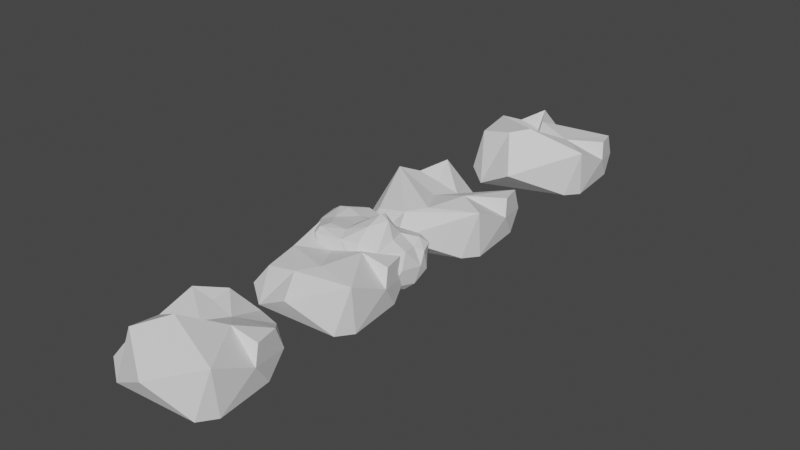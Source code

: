 # Source: untitled.blend  (saved by Blender 3.6.11; exported with 4.5.12 LTS)
import bpy
from mathutils import Matrix  # noqa: F401  (used for matrix-valued properties, if any)

bpy.ops.wm.read_factory_settings(use_empty=True)
scene = bpy.context.scene
scene.name = 'Scene'

# ---- collections
col_collection = bpy.data.collections.new('Collection'); scene.collection.children.link(col_collection)

# ---- world
world_world = bpy.data.worlds.new('World'); scene.world = world_world
world_world.use_nodes = True; world_world.node_tree.nodes.clear()
_N = world_world.node_tree.nodes; _L = world_world.node_tree.links
n0 = _N.new('ShaderNodeOutputWorld'); n0.name = 'World Output'; n0.location = (300, 300)
n1 = _N.new('ShaderNodeBackground'); n1.name = 'Background'; n1.location = (10, 300)
n1.inputs[0].default_value = (0.05088, 0.05088, 0.05088, 1.0)
_L.new(n1.outputs[0], n0.inputs[0])
n0.is_active_output = True
world_world.color = (0.05088, 0.05088, 0.05088)
world_world.use_sun_shadow = False
world_world.sun_shadow_jitter_overblur = 0.0

# ---- meshes
me_cube = bpy.data.meshes.new('Cube')
me_cube.from_pydata([(-0.6668, -0.552, -0.422), (-0.7551, -0.6369, -0.02315), (-0.5126, -0.5878, 0.5512), (-0.5466, -0.1608, 0.686), (-0.6433, 0.3539, 0.8365), (-0.7669, 0.6453, -0.2514), (-0.1417, 0.31, -0.5088), (-0.3869, 0.6629, 0.6781), (0.03267, 0.3441, 0.5585), (0.6533, 0.4273, 0.6585), (0.4617, 0.6022, -0.4211), (0.7806, 0.08598, 0.7459), (0.8523, -0.0203, 0.3246), (0.8325, -0.5534, 0.8655), (0.8044, -0.4729, -0.4301), (-0.1242, -0.795, 1.346), (-0.9114, 0.3821, 0.01394), (-0.1227, 0.7727, -0.3088), (-0.1128, 0.8581, 0.1203), (0.3726, 0.6765, 0.3104), (0.7763, 0.2015, -0.3241), (0.6356, 0.5452, 0.03447), (0.6762, -0.6944, -0.3754), (0.07782, -0.8859, 0.2966), (-0.4759, -0.8046, -0.2623), (0.2881, 0.09591, -0.4698), (-0.06485, -0.2596, -0.3757), (0.4019, 0.0477, 0.9288), (-0.3487, 0.3959, 0.6546), (-0.1117, 0.04223, 0.6596), (0.09567, -0.4077, 1.416)], [], [(16, 5, 0), (3, 4, 1), (18, 10, 17), (5, 17, 6), (5, 18, 17), (7, 8, 18), (8, 19, 18), (19, 9, 21), (17, 10, 6), (10, 21, 20), (21, 11, 12), (14, 13, 22), (20, 14, 10), (23, 24, 22), (13, 23, 22), (23, 15, 24), (24, 2, 1), (22, 0, 14), (25, 26, 6), (14, 26, 25), (26, 14, 0), (6, 26, 0), (29, 30, 27), (29, 3, 30), (9, 27, 11), (8, 27, 9), (8, 28, 29), (4, 28, 7), (28, 4, 29), (3, 2, 15), (27, 13, 12), (11, 27, 12), (1, 16, 0), (1, 4, 16), (2, 3, 1), (16, 4, 5), (0, 5, 6), (18, 19, 10), (5, 7, 18), (5, 4, 7), (8, 9, 19), (19, 21, 10), (20, 21, 12), (20, 12, 14), (12, 13, 14), (21, 9, 11), (13, 15, 23), (24, 15, 2), (24, 1, 0), (22, 24, 0), (6, 10, 25), (10, 14, 25), (8, 29, 27), (8, 7, 28), (29, 4, 3), (30, 3, 15), (30, 15, 13), (27, 30, 13)])
_uv = me_cube.uv_layers.new(name='UVMap')
_uv.uv.foreach_set('vector', [0.5, 0.1849, 0.4551, 0.2302, 0.4172, 0.01016, 0.625, 0.0625, 0.6256, 0.1885, 0.5019, 0.01517, 0.5212, 0.3547, 0.4064, 0.4838, 0.4375, 0.3522, 0.4551, 0.2302, 0.4375, 0.3522, 0.375, 0.3808, 0.4551, 0.2302, 0.5212, 0.3547, 0.4375, 0.3522, 0.6104, 0.3125, 0.625, 0.375, 0.5212, 0.3547, 0.625, 0.375, 0.5591, 0.4375, 0.5212, 0.3547, 0.5591, 0.4375, 0.6627, 0.5, 0.5069, 0.5148, 0.4375, 0.3522, 0.4064, 0.4838, 0.375, 0.3808, 0.4064, 0.4838, 0.5069, 0.5148, 0.4375, 0.5854, 0.5069, 0.5148, 0.625, 0.5625, 0.5633, 0.6082, 0.41, 0.704, 0.625, 0.7269, 0.4378, 0.7628, 0.4375, 0.5854, 0.41, 0.704, 0.4045, 0.4886, 0.5335, 0.856, 0.4547, 0.9375, 0.4378, 0.7628, 0.625, 0.7269, 0.5335, 0.856, 0.4378, 0.7628, 0.5335, 0.856, 0.625, 0.8819, 0.4547, 0.9375, 0.4547, 0.9375, 0.6199, 1.0, 0.5, 1.0, 0.4378, 0.7628, 0.4172, 0.9984, 0.375, 0.7653, 0.3125, 0.6024, 0.2166, 0.6817, 0.2281, 0.5633, 0.41, 0.704, 0.2166, 0.6817, 0.3125, 0.6024, 0.2166, 0.6817, 0.41, 0.704, 0.13, 0.7515, 0.2281, 0.5633, 0.2166, 0.6817, 0.13, 0.7515, 0.7686, 0.5895, 0.7274, 0.6875, 0.6875, 0.6101, 0.7686, 0.5895, 0.8612, 0.6875, 0.7274, 0.6875, 0.6627, 0.5, 0.6875, 0.6101, 0.625, 0.5625, 0.75, 0.5, 0.6875, 0.6101, 0.6627, 0.5, 0.75, 0.5, 0.8125, 0.5625, 0.7686, 0.5895, 0.875, 0.5615, 0.8125, 0.5625, 0.8125, 0.5, 0.8125, 0.5625, 0.875, 0.5615, 0.7686, 0.5895, 0.8612, 0.6875, 0.875, 0.75, 0.7569, 0.75, 0.6875, 0.6101, 0.625, 0.7269, 0.5633, 0.6082, 0.625, 0.5625, 0.6875, 0.6101, 0.5633, 0.6082, 0.5019, 0.01517, 0.5, 0.1849, 0.4172, 0.01016, 0.5019, 0.01517, 0.6256, 0.1885, 0.5, 0.1849, 0.6199, 0.0, 0.625, 0.0625, 0.5019, 0.01517, 0.5, 0.1849, 0.6256, 0.1885, 0.4551, 0.2302, 0.4172, 0.01016, 0.4551, 0.2302, 0.375, 0.1877, 0.5212, 0.3547, 0.5591, 0.4375, 0.4064, 0.4838, 0.4551, 0.2302, 0.6104, 0.3125, 0.5212, 0.3547, 0.4551, 0.2302, 0.6256, 0.1885, 0.6104, 0.3125, 0.625, 0.375, 0.625, 0.4623, 0.5591, 0.4375, 0.5591, 0.4375, 0.5069, 0.5148, 0.4064, 0.4838, 0.4375, 0.5854, 0.5069, 0.5148, 0.5633, 0.6082, 0.4375, 0.5854, 0.5633, 0.6082, 0.41, 0.704, 0.5633, 0.6082, 0.625, 0.7269, 0.41, 0.704, 0.5069, 0.5148, 0.6627, 0.5, 0.625, 0.5625, 0.625, 0.7269, 0.625, 0.8819, 0.5335, 0.856, 0.4547, 0.9375, 0.625, 0.8819, 0.6199, 1.0, 0.4547, 0.9375, 0.5, 1.0, 0.4172, 0.9984, 0.4378, 0.7628, 0.4547, 0.9375, 0.4172, 0.9984, 0.2281, 0.5633, 0.4045, 0.4886, 0.3125, 0.6024, 0.4045, 0.4886, 0.41, 0.704, 0.3125, 0.6024, 0.75, 0.5, 0.7686, 0.5895, 0.6875, 0.6101, 0.75, 0.5, 0.8125, 0.5, 0.8125, 0.5625, 0.7686, 0.5895, 0.875, 0.5615, 0.8612, 0.6875, 0.7274, 0.6875, 0.8612, 0.6875, 0.7569, 0.75, 0.7274, 0.6875, 0.7569, 0.75, 0.625, 0.7269, 0.6875, 0.6101, 0.7274, 0.6875, 0.625, 0.7269])
me_cube.update()
me_cube_003 = bpy.data.meshes.new('Cube.003')
me_cube_003.from_pydata([(-0.4976, -0.5382, -0.3485), (-0.8561, -0.3163, 0.3626), (-0.5845, -0.2435, 0.9937), (0.06417, 0.3139, 0.6303), (0.5756, 0.362, 0.5027), (0.6488, 0.2824, 0.1941), (-0.1946, -0.8076, 0.08459), (0.416, -0.003055, 0.9396), (-0.4307, -0.107, -0.4309), (-0.4727, 0.5322, -0.2312), (-0.521, 0.3678, 0.8191), (0.4148, 0.3679, 0.589), (0.5559, -0.161, -0.4195), (0.7184, -0.2305, 0.7631), (0.2868, -0.6663, 1.098), (-0.003905, -0.6897, 1.056), (-0.484, -0.7039, 0.9626), (-0.9504, -0.1478, -0.1091), (-1.007, -0.076, 0.618), (-0.9704, 0.09661, 0.7401), (-0.8714, 0.178, 0.3063), (-0.7437, 0.4554, 0.3708), (-0.5692, 0.2696, -0.3306), (-0.751, -0.4957, 0.7123), (-0.6429, 0.3897, 0.7526), (-0.3292, 0.4157, -0.367), (0.1779, 0.3548, -0.3533), (0.7556, 0.1017, 0.5176), (0.8061, -0.02188, 0.2276), (0.7032, -0.2271, -0.3507), (0.7967, -0.1334, -0.2021), (0.1399, -0.7725, -0.14), (0.222, -0.8197, 0.4833), (-0.6235, -0.6725, -0.06191), (0.5714, -0.5742, -0.2417), (0.1757, 0.1138, 0.8535), (-0.06641, -0.03196, 1.017), (0.2172, -0.1625, 1.491), (-0.1913, -0.2164, 1.024), (-0.6373, 0.08296, 1.003), (-0.4919, -0.6138, 1.072), (-0.1031, -0.5122, 1.143), (0.5131, -0.2468, 0.9808), (0.6134, 0.1636, 0.7965), (-0.7877, 0.3549, -0.07851), (0.1512, 0.4502, -0.08159), (-0.3171, 0.5402, 0.1629), (0.2298, 0.4175, 0.3533), (0.7601, 0.1495, -0.03164), (0.4316, -0.8318, 0.5871), (0.5399, -0.5907, 0.8584), (-0.5504, -0.6776, 0.444), (-0.359, 0.02214, 0.9405), (-0.873, -0.1274, -0.2052), (-0.8651, -0.2441, 0.7744), (-0.7889, 0.05232, 0.97), (-0.3486, 0.5646, -0.09362), (0.6721, 0.2233, -0.2266), (0.7142, -0.532, -0.03225), (0.6922, 0.04379, -0.3406), (0.5343, -0.7638, 0.4918), (0.5271, -0.6975, 0.2328), (-0.236, -0.8032, 0.4267), (0.2855, -0.5596, -0.3912), (0.2155, -0.0796, 1.447), (0.5066, 0.2801, 0.737), (0.6653, -0.003005, 0.6844), (-0.7897, 0.447, 0.1713), (0.7951, -0.3782, 0.3708), (0.6775, 0.2822, 0.5724), (-0.5717, -0.6732, -0.2451), (-0.222, -0.6817, -0.3358), (0.1821, 0.2085, -0.4584), (-0.1119, 0.3605, 0.642), (-0.4217, -0.478, 1.1), (0.2555, -0.4504, 1.376), (0.3803, -0.193, 1.411)], [], [(22, 44, 9), (22, 53, 44), (53, 8, 0), (53, 22, 8), (19, 55, 24), (19, 54, 55), (45, 56, 47), (26, 45, 57), (26, 25, 9), (56, 46, 47), (10, 47, 46), (3, 47, 73), (47, 4, 5), (48, 57, 5), (29, 58, 34), (59, 29, 12), (49, 60, 50), (32, 61, 49), (61, 31, 34), (32, 62, 6), (16, 32, 15), (6, 33, 70), (1, 33, 23), (63, 71, 0), (63, 12, 29), (8, 63, 0), (37, 64, 38), (52, 38, 36), (2, 38, 52), (65, 69, 4), (69, 43, 27), (35, 65, 3), (43, 35, 7), (11, 65, 4), (39, 10, 24), (54, 74, 2), (40, 54, 23), (40, 16, 15), (42, 66, 7), (66, 13, 28), (66, 43, 7), (27, 66, 28), (1, 17, 33), (70, 53, 0), (1, 18, 20), (20, 18, 19), (21, 19, 24), (21, 20, 19), (44, 20, 67), (16, 23, 51), (8, 22, 25), (25, 22, 9), (8, 25, 72), (21, 56, 9), (21, 24, 46), (46, 24, 10), (67, 21, 9), (11, 47, 3), (5, 45, 47), (48, 27, 28), (28, 68, 30), (68, 13, 50), (69, 27, 5), (50, 14, 49), (16, 51, 62), (62, 33, 6), (62, 51, 33), (31, 63, 34), (6, 70, 31), (57, 72, 26), (59, 72, 57), (59, 12, 72), (35, 3, 52), (55, 39, 24), (38, 41, 37), (74, 38, 2), (15, 41, 40), (14, 75, 15), (76, 50, 42), (7, 76, 42), (76, 64, 37), (13, 42, 50), (17, 44, 53), (2, 55, 54), (19, 18, 54), (23, 18, 1), (23, 54, 18), (26, 56, 45), (26, 9, 56), (73, 47, 10), (5, 4, 69), (72, 25, 26), (29, 30, 58), (30, 68, 58), (61, 58, 68), (34, 58, 61), (57, 30, 59), (29, 59, 30), (6, 31, 32), (49, 61, 60), (50, 60, 68), (68, 60, 61), (32, 31, 61), (16, 62, 32), (23, 33, 51), (29, 34, 63), (72, 12, 8), (8, 12, 63), (36, 64, 35), (38, 64, 36), (7, 35, 64), (65, 43, 69), (3, 65, 11), (43, 65, 35), (52, 3, 73), (73, 10, 52), (39, 52, 10), (54, 40, 74), (16, 40, 23), (42, 13, 66), (27, 43, 66), (33, 17, 53), (1, 20, 17), (44, 17, 20), (21, 67, 20), (9, 44, 67), (21, 46, 56), (4, 47, 11), (57, 45, 5), (5, 27, 48), (57, 48, 30), (28, 30, 48), (28, 13, 68), (49, 14, 15), (49, 15, 32), (53, 70, 33), (0, 71, 70), (31, 71, 63), (31, 70, 71), (36, 35, 52), (2, 39, 55), (2, 52, 39), (41, 38, 74), (40, 41, 74), (37, 41, 75), (15, 75, 41), (76, 75, 50), (50, 75, 14), (7, 64, 76), (75, 76, 37)])
_uv = me_cube_003.uv_layers.new(name='UVMap')
_uv.uv.foreach_set('vector', [0.4303, 0.1655, 0.4776, 0.1795, 0.4438, 0.2787, 0.4303, 0.1655, 0.4619, 0.09291, 0.4776, 0.1795, 0.4619, 0.09291, 0.4064, 0.1009, 0.4172, 0.01016, 0.4619, 0.09291, 0.4303, 0.1655, 0.4064, 0.1009, 0.5797, 0.1449, 0.6196, 0.1362, 0.6038, 0.2078, 0.5797, 0.1449, 0.5927, 0.07515, 0.6196, 0.1362, 0.4648, 0.4079, 0.4729, 0.3041, 0.5667, 0.4047, 0.4096, 0.4239, 0.4648, 0.4079, 0.4312, 0.523, 0.4096, 0.4239, 0.4136, 0.3299, 0.4438, 0.2787, 0.4729, 0.3041, 0.5187, 0.3124, 0.5667, 0.4047, 0.6179, 0.2514, 0.5667, 0.4047, 0.5187, 0.3124, 0.625, 0.375, 0.5667, 0.4047, 0.6195, 0.3514, 0.5667, 0.4047, 0.6185, 0.4884, 0.5266, 0.511, 0.4891, 0.5696, 0.4384, 0.5355, 0.5266, 0.511, 0.4185, 0.6605, 0.4711, 0.7307, 0.425, 0.7357, 0.42, 0.5848, 0.4185, 0.6605, 0.3718, 0.6473, 0.5616, 0.8044, 0.5485, 0.7839, 0.6051, 0.7543, 0.5407, 0.8438, 0.5177, 0.7772, 0.5616, 0.8044, 0.5177, 0.7772, 0.4716, 0.8455, 0.4088, 0.764, 0.5407, 0.8438, 0.5406, 0.8962, 0.5008, 0.8958, 0.6207, 0.9328, 0.5407, 0.8438, 0.6221, 0.8541, 0.5008, 0.8958, 0.4909, 0.9849, 0.4584, 0.9682, 0.5, 1.0, 0.4909, 0.9849, 0.5414, 1.0, 0.4082, 0.8358, 0.4381, 0.9125, 0.4287, 0.9753, 0.3172, 0.7197, 0.3718, 0.6473, 0.4185, 0.6605, 0.1787, 0.6732, 0.3172, 0.7197, 0.13, 0.7515, 0.7174, 0.6655, 0.7146, 0.6469, 0.7695, 0.6691, 0.7986, 0.6138, 0.7695, 0.6691, 0.7513, 0.6187, 0.851, 0.6846, 0.7695, 0.6691, 0.7986, 0.6138, 0.6758, 0.5327, 0.6135, 0.527, 0.6185, 0.4884, 0.6135, 0.527, 0.6541, 0.566, 0.5886, 0.5697, 0.7241, 0.5834, 0.6758, 0.5327, 0.7492, 0.5083, 0.6541, 0.566, 0.7241, 0.5834, 0.6838, 0.6141, 0.6924, 0.5, 0.6758, 0.5327, 0.6185, 0.4884, 0.8431, 0.613, 0.8358, 0.5436, 0.875, 0.5615, 0.8652, 0.7058, 0.8052, 0.7152, 0.851, 0.6846, 0.8193, 0.7329, 0.8652, 0.7058, 0.8715, 0.7344, 0.8193, 0.7329, 0.8076, 0.75, 0.7334, 0.7459, 0.6664, 0.6794, 0.6218, 0.6089, 0.6838, 0.6141, 0.6218, 0.6089, 0.6162, 0.6695, 0.5409, 0.6135, 0.6218, 0.6089, 0.6541, 0.566, 0.6838, 0.6141, 0.5886, 0.5697, 0.6218, 0.6089, 0.5409, 0.6135, 0.5256, 0.07256, 0.4848, 0.0941, 0.4808, 0.01392, 0.4384, 0.01142, 0.4619, 0.09291, 0.4172, 0.01016, 0.5256, 0.07256, 0.5587, 0.1095, 0.532, 0.1448, 0.532, 0.1448, 0.5587, 0.1095, 0.5797, 0.1449, 0.5419, 0.2068, 0.5797, 0.1449, 0.6038, 0.2078, 0.5419, 0.2068, 0.532, 0.1448, 0.5797, 0.1449, 0.4776, 0.1795, 0.532, 0.1448, 0.5148, 0.198, 0.6199, 0.0, 0.5947, 0.02867, 0.5904, 0.003794, 0.4064, 0.1009, 0.4303, 0.1655, 0.4087, 0.1987, 0.4087, 0.1987, 0.4303, 0.1655, 0.4431, 0.2344, 0.4064, 0.1009, 0.4087, 0.1987, 0.375, 0.1877, 0.5419, 0.2068, 0.4729, 0.3041, 0.4438, 0.2787, 0.5419, 0.2068, 0.6038, 0.2078, 0.5187, 0.3124, 0.5187, 0.3124, 0.6038, 0.2078, 0.6179, 0.2514, 0.5148, 0.198, 0.5419, 0.2068, 0.4438, 0.2787, 0.6138, 0.4327, 0.5667, 0.4047, 0.625, 0.375, 0.5266, 0.511, 0.4648, 0.4079, 0.5667, 0.4047, 0.4891, 0.5696, 0.5886, 0.5697, 0.5409, 0.6135, 0.5409, 0.6135, 0.5467, 0.6998, 0.458, 0.634, 0.5467, 0.6998, 0.6162, 0.6695, 0.6051, 0.7543, 0.6135, 0.527, 0.5886, 0.5697, 0.5266, 0.511, 0.6051, 0.7543, 0.6159, 0.809, 0.5616, 0.8044, 0.6207, 0.9328, 0.5724, 0.9713, 0.5406, 0.8962, 0.5406, 0.8962, 0.4909, 0.9849, 0.5008, 0.8958, 0.5406, 0.8962, 0.5724, 0.9713, 0.4909, 0.9849, 0.4716, 0.8455, 0.4082, 0.8358, 0.4088, 0.764, 0.5008, 0.8958, 0.4584, 0.9682, 0.4716, 0.8455, 0.4384, 0.5355, 0.3047, 0.56, 0.3355, 0.5178, 0.42, 0.5848, 0.3047, 0.56, 0.4384, 0.5355, 0.42, 0.5848, 0.3718, 0.6473, 0.3047, 0.56, 0.7241, 0.5834, 0.7492, 0.5083, 0.7986, 0.6138, 0.8697, 0.6099, 0.8431, 0.613, 0.875, 0.5615, 0.7695, 0.6691, 0.7542, 0.7171, 0.7174, 0.6655, 0.8052, 0.7152, 0.7695, 0.6691, 0.851, 0.6846, 0.7334, 0.7459, 0.7542, 0.7171, 0.8193, 0.7329, 0.691, 0.7384, 0.7066, 0.7111, 0.7334, 0.7459, 0.6932, 0.6709, 0.6051, 0.7543, 0.6664, 0.6794, 0.6838, 0.6141, 0.6932, 0.6709, 0.6664, 0.6794, 0.6932, 0.6709, 0.7146, 0.6469, 0.7174, 0.6655, 0.6162, 0.6695, 0.6664, 0.6794, 0.6051, 0.7543, 0.4848, 0.0941, 0.4776, 0.1795, 0.4619, 0.09291, 0.625, 0.0625, 0.6196, 0.1362, 0.5927, 0.07515, 0.5797, 0.1449, 0.5587, 0.1095, 0.5927, 0.07515, 0.5947, 0.02867, 0.5587, 0.1095, 0.5256, 0.07256, 0.5947, 0.02867, 0.5927, 0.07515, 0.5587, 0.1095, 0.4096, 0.4239, 0.4729, 0.3041, 0.4648, 0.4079, 0.4096, 0.4239, 0.4438, 0.2787, 0.4729, 0.3041, 0.6195, 0.3514, 0.5667, 0.4047, 0.6179, 0.2514, 0.5266, 0.511, 0.6185, 0.4884, 0.6135, 0.527, 0.3791, 0.3943, 0.4136, 0.3299, 0.4096, 0.4239, 0.4185, 0.6605, 0.458, 0.634, 0.4711, 0.7307, 0.458, 0.634, 0.5467, 0.6998, 0.4711, 0.7307, 0.5177, 0.7772, 0.4711, 0.7307, 0.5467, 0.6998, 0.425, 0.7357, 0.4711, 0.7307, 0.5177, 0.7772, 0.4384, 0.5355, 0.458, 0.634, 0.42, 0.5848, 0.4185, 0.6605, 0.42, 0.5848, 0.458, 0.634, 0.5008, 0.8958, 0.4716, 0.8455, 0.5407, 0.8438, 0.5616, 0.8044, 0.5177, 0.7772, 0.5485, 0.7839, 0.6051, 0.7543, 0.5485, 0.7839, 0.5467, 0.6998, 0.5467, 0.6998, 0.5485, 0.7839, 0.5177, 0.7772, 0.5407, 0.8438, 0.4716, 0.8455, 0.5177, 0.7772, 0.6207, 0.9328, 0.5406, 0.8962, 0.5407, 0.8438, 0.5414, 1.0, 0.4909, 0.9849, 0.5724, 0.9713, 0.375, 0.7653, 0.4088, 0.764, 0.4082, 0.8358, 0.3047, 0.56, 0.3718, 0.6473, 0.1787, 0.6732, 0.1787, 0.6732, 0.3718, 0.6473, 0.3172, 0.7197, 0.7513, 0.6187, 0.7146, 0.6469, 0.7241, 0.5834, 0.7695, 0.6691, 0.7146, 0.6469, 0.7513, 0.6187, 0.6838, 0.6141, 0.7241, 0.5834, 0.7146, 0.6469, 0.6758, 0.5327, 0.6541, 0.566, 0.6135, 0.527, 0.7492, 0.5083, 0.6758, 0.5327, 0.6924, 0.5, 0.6541, 0.566, 0.6758, 0.5327, 0.7241, 0.5834, 0.7986, 0.6138, 0.7492, 0.5083, 0.7801, 0.5274, 0.7801, 0.5274, 0.8358, 0.5436, 0.7986, 0.6138, 0.8431, 0.613, 0.7986, 0.6138, 0.8358, 0.5436, 0.8652, 0.7058, 0.8193, 0.7329, 0.8052, 0.7152, 0.8076, 0.75, 0.8193, 0.7329, 0.8715, 0.7344, 0.6664, 0.6794, 0.6162, 0.6695, 0.6218, 0.6089, 0.5886, 0.5697, 0.6541, 0.566, 0.6218, 0.6089, 0.4808, 0.01392, 0.4848, 0.0941, 0.4619, 0.09291, 0.5256, 0.07256, 0.532, 0.1448, 0.4848, 0.0941, 0.4776, 0.1795, 0.4848, 0.0941, 0.532, 0.1448, 0.5419, 0.2068, 0.5148, 0.198, 0.532, 0.1448, 0.4438, 0.2787, 0.4776, 0.1795, 0.5148, 0.198, 0.5419, 0.2068, 0.5187, 0.3124, 0.4729, 0.3041, 0.6096, 0.4565, 0.5667, 0.4047, 0.6138, 0.4327, 0.4384, 0.5355, 0.4648, 0.4079, 0.5266, 0.511, 0.5266, 0.511, 0.5886, 0.5697, 0.4891, 0.5696, 0.4384, 0.5355, 0.4891, 0.5696, 0.458, 0.634, 0.5409, 0.6135, 0.458, 0.634, 0.4891, 0.5696, 0.5409, 0.6135, 0.6162, 0.6695, 0.5467, 0.6998, 0.5616, 0.8044, 0.6159, 0.809, 0.6221, 0.8541, 0.5616, 0.8044, 0.6221, 0.8541, 0.5407, 0.8438, 0.4586, 0.9992, 0.4584, 0.9682, 0.4909, 0.9849, 0.4287, 0.9753, 0.4381, 0.9125, 0.4584, 0.9682, 0.4716, 0.8455, 0.4381, 0.9125, 0.4082, 0.8358, 0.4716, 0.8455, 0.4584, 0.9682, 0.4381, 0.9125, 0.7513, 0.6187, 0.7241, 0.5834, 0.7986, 0.6138, 0.851, 0.6846, 0.8431, 0.613, 0.8697, 0.6099, 0.851, 0.6846, 0.7986, 0.6138, 0.8431, 0.613, 0.7542, 0.7171, 0.7695, 0.6691, 0.8052, 0.7152, 0.8193, 0.7329, 0.7542, 0.7171, 0.8052, 0.7152, 0.7174, 0.6655, 0.7542, 0.7171, 0.7066, 0.7111, 0.7334, 0.7459, 0.7066, 0.7111, 0.7542, 0.7171, 0.6932, 0.6709, 0.7066, 0.7111, 0.6051, 0.7543, 0.6051, 0.7543, 0.7066, 0.7111, 0.691, 0.7384, 0.6838, 0.6141, 0.7146, 0.6469, 0.6932, 0.6709, 0.7066, 0.7111, 0.6932, 0.6709, 0.7174, 0.6655])
me_cube_003.update()
me_cube_004 = bpy.data.meshes.new('Cube.004')
me_cube_004.from_pydata([(-0.6668, -0.552, -0.422), (-0.7551, -0.6369, -0.02315), (-0.5126, -0.5878, 0.5512), (-0.5466, -0.1608, 0.686), (-0.6433, 0.3539, 0.8365), (-0.7669, 0.6453, -0.2514), (-0.1417, 0.31, -0.5088), (-0.3869, 0.6629, 0.6781), (0.03267, 0.3441, 0.5585), (0.6533, 0.4273, 0.6585), (0.4617, 0.6022, -0.4211), (0.7806, 0.08598, 0.7459), (0.8523, -0.0203, 0.3246), (0.8325, -0.5534, 0.8655), (0.8044, -0.4729, -0.4301), (-0.03667, -0.6115, 0.7457), (-0.9114, 0.3821, 0.01394), (-0.1227, 0.7727, -0.3088), (-0.1128, 0.8581, 0.1203), (0.3726, 0.6765, 0.3104), (0.7763, 0.2015, -0.3241), (0.6356, 0.5452, 0.03447), (0.6762, -0.6944, -0.3754), (0.07782, -0.8859, 0.2966), (-0.4759, -0.8046, -0.2623), (0.2881, 0.09591, -0.4698), (-0.06485, -0.2596, -0.3757), (0.4019, 0.0477, 0.9288), (-0.3487, 0.3959, 0.6546), (-0.1117, 0.04223, 0.6596), (0.1901, -0.4177, 0.8353)], [], [(16, 5, 0), (3, 4, 1), (18, 10, 17), (5, 17, 6), (5, 18, 17), (7, 8, 18), (8, 19, 18), (19, 9, 21), (17, 10, 6), (10, 21, 20), (21, 11, 12), (14, 13, 22), (20, 14, 10), (23, 24, 22), (13, 23, 22), (23, 15, 24), (24, 2, 1), (22, 0, 14), (25, 26, 6), (14, 26, 25), (26, 14, 0), (6, 26, 0), (29, 30, 27), (29, 3, 30), (9, 27, 11), (8, 27, 9), (8, 28, 29), (4, 28, 7), (28, 4, 29), (3, 2, 15), (27, 13, 12), (11, 27, 12), (1, 16, 0), (1, 4, 16), (2, 3, 1), (16, 4, 5), (0, 5, 6), (18, 19, 10), (5, 7, 18), (5, 4, 7), (8, 9, 19), (19, 21, 10), (20, 21, 12), (20, 12, 14), (12, 13, 14), (21, 9, 11), (13, 15, 23), (24, 15, 2), (24, 1, 0), (22, 24, 0), (6, 10, 25), (10, 14, 25), (8, 29, 27), (8, 7, 28), (29, 4, 3), (30, 3, 15), (30, 15, 13), (27, 30, 13)])
_uv = me_cube_004.uv_layers.new(name='UVMap')
_uv.uv.foreach_set('vector', [0.5, 0.1849, 0.4551, 0.2302, 0.4172, 0.01016, 0.625, 0.0625, 0.6256, 0.1885, 0.5019, 0.01517, 0.5212, 0.3547, 0.4064, 0.4838, 0.4375, 0.3522, 0.4551, 0.2302, 0.4375, 0.3522, 0.375, 0.3808, 0.4551, 0.2302, 0.5212, 0.3547, 0.4375, 0.3522, 0.6104, 0.3125, 0.625, 0.375, 0.5212, 0.3547, 0.625, 0.375, 0.5591, 0.4375, 0.5212, 0.3547, 0.5591, 0.4375, 0.6627, 0.5, 0.5069, 0.5148, 0.4375, 0.3522, 0.4064, 0.4838, 0.375, 0.3808, 0.4064, 0.4838, 0.5069, 0.5148, 0.4375, 0.5854, 0.5069, 0.5148, 0.625, 0.5625, 0.5633, 0.6082, 0.41, 0.704, 0.625, 0.7269, 0.4378, 0.7628, 0.4375, 0.5854, 0.41, 0.704, 0.4045, 0.4886, 0.5335, 0.856, 0.4547, 0.9375, 0.4378, 0.7628, 0.625, 0.7269, 0.5335, 0.856, 0.4378, 0.7628, 0.5335, 0.856, 0.625, 0.8819, 0.4547, 0.9375, 0.4547, 0.9375, 0.6199, 1.0, 0.5, 1.0, 0.4378, 0.7628, 0.4172, 0.9984, 0.375, 0.7653, 0.3125, 0.6024, 0.2166, 0.6817, 0.2281, 0.5633, 0.41, 0.704, 0.2166, 0.6817, 0.3125, 0.6024, 0.2166, 0.6817, 0.41, 0.704, 0.13, 0.7515, 0.2281, 0.5633, 0.2166, 0.6817, 0.13, 0.7515, 0.7686, 0.5895, 0.7274, 0.6875, 0.6875, 0.6101, 0.7686, 0.5895, 0.8612, 0.6875, 0.7274, 0.6875, 0.6627, 0.5, 0.6875, 0.6101, 0.625, 0.5625, 0.75, 0.5, 0.6875, 0.6101, 0.6627, 0.5, 0.75, 0.5, 0.8125, 0.5625, 0.7686, 0.5895, 0.875, 0.5615, 0.8125, 0.5625, 0.8125, 0.5, 0.8125, 0.5625, 0.875, 0.5615, 0.7686, 0.5895, 0.8612, 0.6875, 0.875, 0.75, 0.7569, 0.75, 0.6875, 0.6101, 0.625, 0.7269, 0.5633, 0.6082, 0.625, 0.5625, 0.6875, 0.6101, 0.5633, 0.6082, 0.5019, 0.01517, 0.5, 0.1849, 0.4172, 0.01016, 0.5019, 0.01517, 0.6256, 0.1885, 0.5, 0.1849, 0.6199, 0.0, 0.625, 0.0625, 0.5019, 0.01517, 0.5, 0.1849, 0.6256, 0.1885, 0.4551, 0.2302, 0.4172, 0.01016, 0.4551, 0.2302, 0.375, 0.1877, 0.5212, 0.3547, 0.5591, 0.4375, 0.4064, 0.4838, 0.4551, 0.2302, 0.6104, 0.3125, 0.5212, 0.3547, 0.4551, 0.2302, 0.6256, 0.1885, 0.6104, 0.3125, 0.625, 0.375, 0.625, 0.4623, 0.5591, 0.4375, 0.5591, 0.4375, 0.5069, 0.5148, 0.4064, 0.4838, 0.4375, 0.5854, 0.5069, 0.5148, 0.5633, 0.6082, 0.4375, 0.5854, 0.5633, 0.6082, 0.41, 0.704, 0.5633, 0.6082, 0.625, 0.7269, 0.41, 0.704, 0.5069, 0.5148, 0.6627, 0.5, 0.625, 0.5625, 0.625, 0.7269, 0.625, 0.8819, 0.5335, 0.856, 0.4547, 0.9375, 0.625, 0.8819, 0.6199, 1.0, 0.4547, 0.9375, 0.5, 1.0, 0.4172, 0.9984, 0.4378, 0.7628, 0.4547, 0.9375, 0.4172, 0.9984, 0.2281, 0.5633, 0.4045, 0.4886, 0.3125, 0.6024, 0.4045, 0.4886, 0.41, 0.704, 0.3125, 0.6024, 0.75, 0.5, 0.7686, 0.5895, 0.6875, 0.6101, 0.75, 0.5, 0.8125, 0.5, 0.8125, 0.5625, 0.7686, 0.5895, 0.875, 0.5615, 0.8612, 0.6875, 0.7274, 0.6875, 0.8612, 0.6875, 0.7569, 0.75, 0.7274, 0.6875, 0.7569, 0.75, 0.625, 0.7269, 0.6875, 0.6101, 0.7274, 0.6875, 0.625, 0.7269])
me_cube_004.update()
me_cube_005 = bpy.data.meshes.new('Cube.005')
me_cube_005.from_pydata([(-0.6668, -0.552, -0.422), (-0.7551, -0.6369, -0.02315), (-0.5126, -0.5878, 0.5512), (-0.8342, 0.1467, 1.012), (-0.6433, 0.3539, 0.8365), (-0.7669, 0.6453, -0.2514), (-0.1417, 0.31, -0.5088), (-0.4885, 0.7429, 0.9683), (0.03267, 0.3441, 0.5585), (0.6533, 0.8127, 0.6585), (0.4617, 0.9877, -0.4211), (0.7806, 0.4715, 0.7459), (0.8523, 0.3652, 0.3246), (0.8325, -0.1679, 0.8655), (0.8044, -0.08737, -0.4301), (-0.03667, -0.6115, 0.7457), (-0.9114, 0.3821, 0.01394), (-0.1227, 0.7727, -0.3088), (-0.1128, 0.8581, 0.1203), (0.3726, 0.6765, 0.3104), (0.7763, 0.587, -0.3241), (0.6356, 0.9307, 0.03447), (0.6762, -0.3089, -0.3754), (0.07782, -0.8859, 0.2966), (-0.4759, -0.8046, -0.2623), (0.2881, 0.09591, -0.4698), (-0.06485, -0.2596, -0.3757), (0.4019, 0.0477, 0.9288), (-0.3487, 0.3959, 0.6546), (-0.1117, 0.04223, 0.6596), (0.1901, -0.4177, 0.8353)], [], [(16, 5, 0), (3, 4, 1), (18, 10, 17), (5, 17, 6), (5, 18, 17), (7, 8, 18), (8, 19, 18), (19, 9, 21), (17, 10, 6), (10, 21, 20), (21, 11, 12), (14, 13, 22), (20, 14, 10), (23, 24, 22), (13, 23, 22), (23, 15, 24), (24, 2, 1), (22, 0, 14), (25, 26, 6), (14, 26, 25), (26, 14, 0), (6, 26, 0), (29, 30, 27), (29, 3, 30), (9, 27, 11), (8, 27, 9), (8, 28, 29), (4, 28, 7), (28, 4, 29), (3, 2, 15), (27, 13, 12), (11, 27, 12), (1, 16, 0), (1, 4, 16), (2, 3, 1), (16, 4, 5), (0, 5, 6), (18, 19, 10), (5, 7, 18), (5, 4, 7), (8, 9, 19), (19, 21, 10), (20, 21, 12), (20, 12, 14), (12, 13, 14), (21, 9, 11), (13, 15, 23), (24, 15, 2), (24, 1, 0), (22, 24, 0), (6, 10, 25), (10, 14, 25), (8, 29, 27), (8, 7, 28), (29, 4, 3), (30, 3, 15), (30, 15, 13), (27, 30, 13)])
_uv = me_cube_005.uv_layers.new(name='UVMap')
_uv.uv.foreach_set('vector', [0.5, 0.1849, 0.4551, 0.2302, 0.4172, 0.01016, 0.625, 0.0625, 0.6256, 0.1885, 0.5019, 0.01517, 0.5212, 0.3547, 0.4064, 0.4838, 0.4375, 0.3522, 0.4551, 0.2302, 0.4375, 0.3522, 0.375, 0.3808, 0.4551, 0.2302, 0.5212, 0.3547, 0.4375, 0.3522, 0.6104, 0.3125, 0.625, 0.375, 0.5212, 0.3547, 0.625, 0.375, 0.5591, 0.4375, 0.5212, 0.3547, 0.5591, 0.4375, 0.6627, 0.5, 0.5069, 0.5148, 0.4375, 0.3522, 0.4064, 0.4838, 0.375, 0.3808, 0.4064, 0.4838, 0.5069, 0.5148, 0.4375, 0.5854, 0.5069, 0.5148, 0.625, 0.5625, 0.5633, 0.6082, 0.41, 0.704, 0.625, 0.7269, 0.4378, 0.7628, 0.4375, 0.5854, 0.41, 0.704, 0.4045, 0.4886, 0.5335, 0.856, 0.4547, 0.9375, 0.4378, 0.7628, 0.625, 0.7269, 0.5335, 0.856, 0.4378, 0.7628, 0.5335, 0.856, 0.625, 0.8819, 0.4547, 0.9375, 0.4547, 0.9375, 0.6199, 1.0, 0.5, 1.0, 0.4378, 0.7628, 0.4172, 0.9984, 0.375, 0.7653, 0.3125, 0.6024, 0.2166, 0.6817, 0.2281, 0.5633, 0.41, 0.704, 0.2166, 0.6817, 0.3125, 0.6024, 0.2166, 0.6817, 0.41, 0.704, 0.13, 0.7515, 0.2281, 0.5633, 0.2166, 0.6817, 0.13, 0.7515, 0.7686, 0.5895, 0.7274, 0.6875, 0.6875, 0.6101, 0.7686, 0.5895, 0.8612, 0.6875, 0.7274, 0.6875, 0.6627, 0.5, 0.6875, 0.6101, 0.625, 0.5625, 0.75, 0.5, 0.6875, 0.6101, 0.6627, 0.5, 0.75, 0.5, 0.8125, 0.5625, 0.7686, 0.5895, 0.875, 0.5615, 0.8125, 0.5625, 0.8125, 0.5, 0.8125, 0.5625, 0.875, 0.5615, 0.7686, 0.5895, 0.8612, 0.6875, 0.875, 0.75, 0.7569, 0.75, 0.6875, 0.6101, 0.625, 0.7269, 0.5633, 0.6082, 0.625, 0.5625, 0.6875, 0.6101, 0.5633, 0.6082, 0.5019, 0.01517, 0.5, 0.1849, 0.4172, 0.01016, 0.5019, 0.01517, 0.6256, 0.1885, 0.5, 0.1849, 0.6199, 0.0, 0.625, 0.0625, 0.5019, 0.01517, 0.5, 0.1849, 0.6256, 0.1885, 0.4551, 0.2302, 0.4172, 0.01016, 0.4551, 0.2302, 0.375, 0.1877, 0.5212, 0.3547, 0.5591, 0.4375, 0.4064, 0.4838, 0.4551, 0.2302, 0.6104, 0.3125, 0.5212, 0.3547, 0.4551, 0.2302, 0.6256, 0.1885, 0.6104, 0.3125, 0.625, 0.375, 0.625, 0.4623, 0.5591, 0.4375, 0.5591, 0.4375, 0.5069, 0.5148, 0.4064, 0.4838, 0.4375, 0.5854, 0.5069, 0.5148, 0.5633, 0.6082, 0.4375, 0.5854, 0.5633, 0.6082, 0.41, 0.704, 0.5633, 0.6082, 0.625, 0.7269, 0.41, 0.704, 0.5069, 0.5148, 0.6627, 0.5, 0.625, 0.5625, 0.625, 0.7269, 0.625, 0.8819, 0.5335, 0.856, 0.4547, 0.9375, 0.625, 0.8819, 0.6199, 1.0, 0.4547, 0.9375, 0.5, 1.0, 0.4172, 0.9984, 0.4378, 0.7628, 0.4547, 0.9375, 0.4172, 0.9984, 0.2281, 0.5633, 0.4045, 0.4886, 0.3125, 0.6024, 0.4045, 0.4886, 0.41, 0.704, 0.3125, 0.6024, 0.75, 0.5, 0.7686, 0.5895, 0.6875, 0.6101, 0.75, 0.5, 0.8125, 0.5, 0.8125, 0.5625, 0.7686, 0.5895, 0.875, 0.5615, 0.8612, 0.6875, 0.7274, 0.6875, 0.8612, 0.6875, 0.7569, 0.75, 0.7274, 0.6875, 0.7569, 0.75, 0.625, 0.7269, 0.6875, 0.6101, 0.7274, 0.6875, 0.625, 0.7269])
me_cube_005.update()
me_cube_006 = bpy.data.meshes.new('Cube.006')
me_cube_006.from_pydata([(-0.6668, -0.552, -0.422), (-0.7551, -0.6369, -0.02315), (-0.6431, -0.5506, 1.076), (-0.8342, 0.1467, 1.012), (-0.6433, 0.3539, 0.8365), (-0.7669, 0.6453, -0.2514), (-0.1417, 0.31, -0.5088), (-0.4885, 0.7429, 0.9683), (-0.2113, 0.2993, 1.015), (0.6533, 0.8127, 0.6585), (0.4617, 0.9877, -0.4211), (0.7806, 0.4715, 0.7459), (0.8523, 0.3652, 0.3246), (0.8325, -0.1679, 0.8655), (0.8044, -0.08737, -0.4301), (-0.1672, -0.5742, 1.27), (-0.9114, 0.3821, 0.01394), (-0.1227, 0.7727, -0.3088), (-0.1128, 0.8581, 0.1203), (0.1315, 0.961, 0.4691), (0.7763, 0.587, -0.3241), (0.6356, 0.9307, 0.03447), (0.6762, -0.3089, -0.3754), (0.07782, -0.8859, 0.2966), (-0.4759, -0.8046, -0.2623), (0.2881, 0.09591, -0.4698), (-0.06485, -0.2596, -0.3757), (0.4019, 0.0477, 0.9288), (-0.3487, 0.3959, 0.6546), (-0.1117, 0.04223, 0.6596), (0.05957, -0.3805, 1.36)], [], [(16, 5, 0), (3, 4, 1), (18, 10, 17), (5, 17, 6), (5, 18, 17), (7, 8, 18), (8, 19, 18), (19, 9, 21), (17, 10, 6), (10, 21, 20), (21, 11, 12), (14, 13, 22), (20, 14, 10), (23, 24, 22), (13, 23, 22), (23, 15, 24), (24, 2, 1), (22, 0, 14), (25, 26, 6), (14, 26, 25), (26, 14, 0), (6, 26, 0), (29, 30, 27), (29, 3, 30), (9, 27, 11), (8, 27, 9), (8, 28, 29), (4, 28, 7), (28, 4, 29), (3, 2, 15), (27, 13, 12), (11, 27, 12), (1, 16, 0), (1, 4, 16), (2, 3, 1), (16, 4, 5), (0, 5, 6), (18, 19, 10), (5, 7, 18), (5, 4, 7), (8, 9, 19), (19, 21, 10), (20, 21, 12), (20, 12, 14), (12, 13, 14), (21, 9, 11), (13, 15, 23), (24, 15, 2), (24, 1, 0), (22, 24, 0), (6, 10, 25), (10, 14, 25), (8, 29, 27), (8, 7, 28), (29, 4, 3), (30, 3, 15), (30, 15, 13), (27, 30, 13)])
_uv = me_cube_006.uv_layers.new(name='UVMap')
_uv.uv.foreach_set('vector', [0.5, 0.1849, 0.4551, 0.2302, 0.4172, 0.01016, 0.625, 0.0625, 0.6256, 0.1885, 0.5019, 0.01517, 0.5212, 0.3547, 0.4064, 0.4838, 0.4375, 0.3522, 0.4551, 0.2302, 0.4375, 0.3522, 0.375, 0.3808, 0.4551, 0.2302, 0.5212, 0.3547, 0.4375, 0.3522, 0.6104, 0.3125, 0.625, 0.375, 0.5212, 0.3547, 0.625, 0.375, 0.5591, 0.4375, 0.5212, 0.3547, 0.5591, 0.4375, 0.6627, 0.5, 0.5069, 0.5148, 0.4375, 0.3522, 0.4064, 0.4838, 0.375, 0.3808, 0.4064, 0.4838, 0.5069, 0.5148, 0.4375, 0.5854, 0.5069, 0.5148, 0.625, 0.5625, 0.5633, 0.6082, 0.41, 0.704, 0.625, 0.7269, 0.4378, 0.7628, 0.4375, 0.5854, 0.41, 0.704, 0.4045, 0.4886, 0.5335, 0.856, 0.4547, 0.9375, 0.4378, 0.7628, 0.625, 0.7269, 0.5335, 0.856, 0.4378, 0.7628, 0.5335, 0.856, 0.625, 0.8819, 0.4547, 0.9375, 0.4547, 0.9375, 0.6199, 1.0, 0.5, 1.0, 0.4378, 0.7628, 0.4172, 0.9984, 0.375, 0.7653, 0.3125, 0.6024, 0.2166, 0.6817, 0.2281, 0.5633, 0.41, 0.704, 0.2166, 0.6817, 0.3125, 0.6024, 0.2166, 0.6817, 0.41, 0.704, 0.13, 0.7515, 0.2281, 0.5633, 0.2166, 0.6817, 0.13, 0.7515, 0.7686, 0.5895, 0.7274, 0.6875, 0.6875, 0.6101, 0.7686, 0.5895, 0.8612, 0.6875, 0.7274, 0.6875, 0.6627, 0.5, 0.6875, 0.6101, 0.625, 0.5625, 0.75, 0.5, 0.6875, 0.6101, 0.6627, 0.5, 0.75, 0.5, 0.8125, 0.5625, 0.7686, 0.5895, 0.875, 0.5615, 0.8125, 0.5625, 0.8125, 0.5, 0.8125, 0.5625, 0.875, 0.5615, 0.7686, 0.5895, 0.8612, 0.6875, 0.875, 0.75, 0.7569, 0.75, 0.6875, 0.6101, 0.625, 0.7269, 0.5633, 0.6082, 0.625, 0.5625, 0.6875, 0.6101, 0.5633, 0.6082, 0.5019, 0.01517, 0.5, 0.1849, 0.4172, 0.01016, 0.5019, 0.01517, 0.6256, 0.1885, 0.5, 0.1849, 0.6199, 0.0, 0.625, 0.0625, 0.5019, 0.01517, 0.5, 0.1849, 0.6256, 0.1885, 0.4551, 0.2302, 0.4172, 0.01016, 0.4551, 0.2302, 0.375, 0.1877, 0.5212, 0.3547, 0.5591, 0.4375, 0.4064, 0.4838, 0.4551, 0.2302, 0.6104, 0.3125, 0.5212, 0.3547, 0.4551, 0.2302, 0.6256, 0.1885, 0.6104, 0.3125, 0.625, 0.375, 0.625, 0.4623, 0.5591, 0.4375, 0.5591, 0.4375, 0.5069, 0.5148, 0.4064, 0.4838, 0.4375, 0.5854, 0.5069, 0.5148, 0.5633, 0.6082, 0.4375, 0.5854, 0.5633, 0.6082, 0.41, 0.704, 0.5633, 0.6082, 0.625, 0.7269, 0.41, 0.704, 0.5069, 0.5148, 0.6627, 0.5, 0.625, 0.5625, 0.625, 0.7269, 0.625, 0.8819, 0.5335, 0.856, 0.4547, 0.9375, 0.625, 0.8819, 0.6199, 1.0, 0.4547, 0.9375, 0.5, 1.0, 0.4172, 0.9984, 0.4378, 0.7628, 0.4547, 0.9375, 0.4172, 0.9984, 0.2281, 0.5633, 0.4045, 0.4886, 0.3125, 0.6024, 0.4045, 0.4886, 0.41, 0.704, 0.3125, 0.6024, 0.75, 0.5, 0.7686, 0.5895, 0.6875, 0.6101, 0.75, 0.5, 0.8125, 0.5, 0.8125, 0.5625, 0.7686, 0.5895, 0.875, 0.5615, 0.8612, 0.6875, 0.7274, 0.6875, 0.8612, 0.6875, 0.7569, 0.75, 0.7274, 0.6875, 0.7569, 0.75, 0.625, 0.7269, 0.6875, 0.6101, 0.7274, 0.6875, 0.625, 0.7269])
me_cube_006.update()

# ---- objects
ob_cube = bpy.data.objects.new('Cube', me_cube)
ob_cube_001 = bpy.data.objects.new('Cube.001', me_cube_003)
ob_cube_002 = bpy.data.objects.new('Cube.002', me_cube_004)
ob_cube_003 = bpy.data.objects.new('Cube.003', me_cube_005)
ob_cube_004 = bpy.data.objects.new('Cube.004', me_cube_006)

# ---- transforms, parenting, visibility, modifiers, constraints
ob_cube.location = (79.68, 7.447, 31.87)
ob_cube.scale = (5.162, 5.791, 2.794)
ob_cube_001.location = (79.68, 22.89, 31.87)
ob_cube_001.scale = (4.7, 5.273, 2.544)
ob_cube_002.location = (79.68, 18.65, 31.87)
ob_cube_002.scale = (5.162, 5.791, 2.794)
ob_cube_003.location = (79.68, 29.47, 31.87)
ob_cube_003.scale = (5.162, 5.791, 2.794)
ob_cube_004.location = (79.68, 42.73, 31.87)
ob_cube_004.scale = (5.162, 5.791, 2.794)

# ---- collection membership
col_collection.objects.link(ob_cube)
col_collection.objects.link(ob_cube_001)
col_collection.objects.link(ob_cube_002)
col_collection.objects.link(ob_cube_003)
col_collection.objects.link(ob_cube_004)

# ---- scene / render settings (as saved in the file)
scene.frame_start = 1; scene.frame_end = 250; scene.frame_set(1)
scene.render.engine = 'BLENDER_EEVEE_NEXT'
scene.cycles.sampling_pattern = 'TABULATED_SOBOL'
scene.view_settings.view_transform = 'Filmic'
bpy.context.view_layer.update()

# ---- added for rendering (the .blend has no active camera and no usable light): camera, sun
cam_auto = bpy.data.cameras.new('AutoCamera')
cam_auto.lens = 50.0
cam_auto.sensor_width = 36.0
cam_auto.clip_end = 1000.0
ob_auto_camera = bpy.data.objects.new('AutoCamera', cam_auto)
scene.collection.objects.link(ob_auto_camera)
ob_auto_camera.location = (123.31, -27.1735, 68.172)
ob_auto_camera.rotation_euler = (1.09748, -7.21219e-08, 0.694738)
scene.camera = ob_auto_camera
light_auto_sun = bpy.data.lights.new('AutoSun', 'SUN')
light_auto_sun.energy = 3.0
light_auto_sun.angle = 0.0523599
ob_auto_sun = bpy.data.objects.new('AutoSun', light_auto_sun)
scene.collection.objects.link(ob_auto_sun)
ob_auto_sun.rotation_euler = (0.872665, 0.174533, 0.523599)
bpy.context.view_layer.update()
